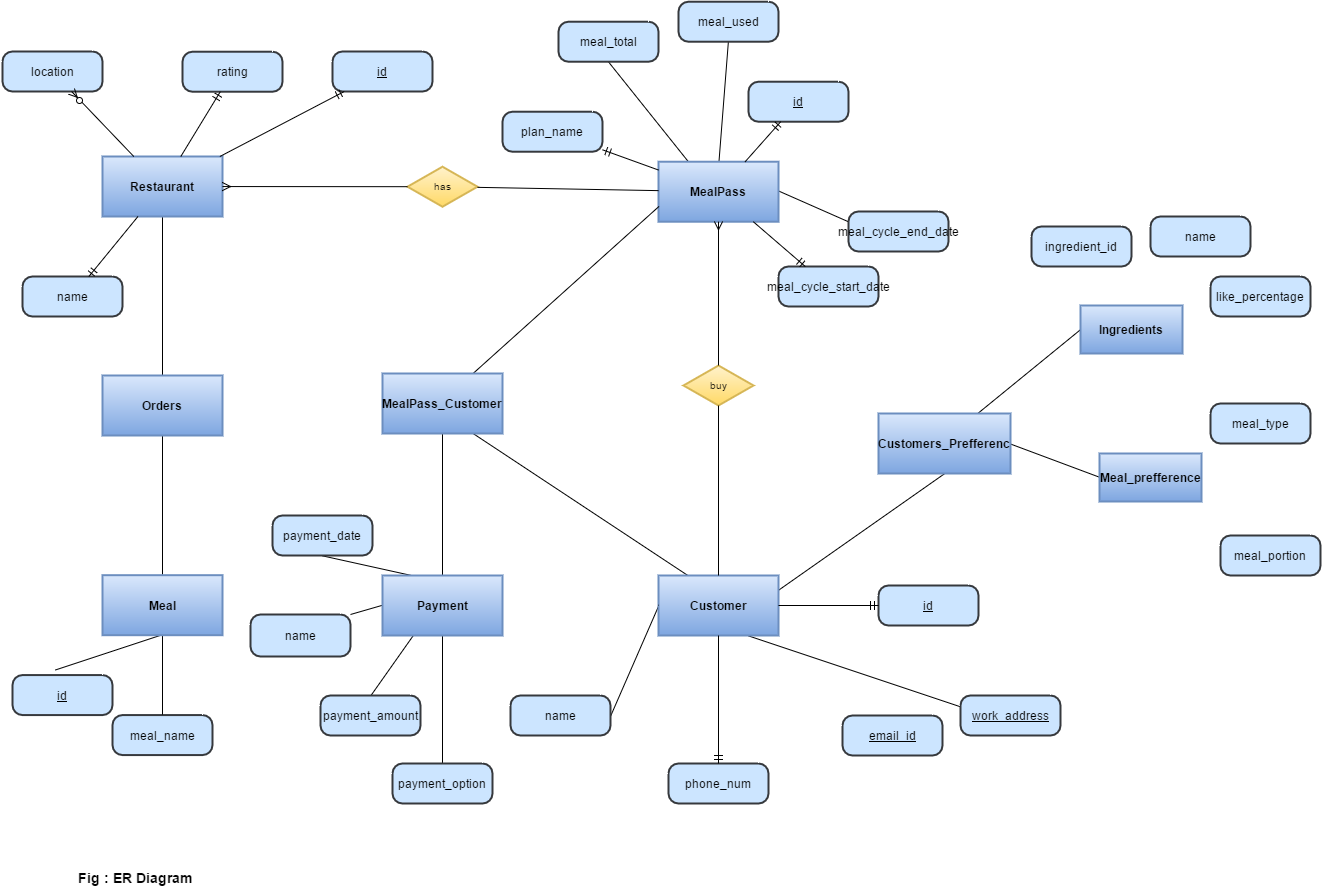

The diagram above was exported from draw.io. Its source (the exported page's mxGraphModel, read from the mxfile embedded in the PNG):
<mxGraphModel dx="1438" dy="960" grid="1" gridSize="10" guides="1" tooltips="1" connect="1" arrows="1" fold="1" page="0" pageScale="1" pageWidth="826" pageHeight="1169" background="#ffffff" math="0" shadow="0">
  <root>
    <mxCell id="0" style=";html=1;" />
    <mxCell id="1" style=";html=1;" parent="0" />
    <mxCell id="84" style="edgeStyle=none;rounded=0;html=1;exitX=0.5;exitY=0;entryX=0.5;entryY=1;startArrow=none;startFill=0;endArrow=none;endFill=0;jettySize=auto;orthogonalLoop=1;fontFamily=Helvetica;fontSize=14;" edge="1" parent="1" source="2" target="82">
      <mxGeometry relative="1" as="geometry" />
    </mxCell>
    <mxCell id="85" style="edgeStyle=none;rounded=0;html=1;exitX=0.25;exitY=0;entryX=0.5;entryY=1;startArrow=none;startFill=0;endArrow=none;endFill=0;jettySize=auto;orthogonalLoop=1;fontFamily=Helvetica;fontSize=14;" edge="1" parent="1" source="2" target="81">
      <mxGeometry relative="1" as="geometry" />
    </mxCell>
    <mxCell id="86" style="edgeStyle=none;rounded=0;html=1;exitX=1;exitY=0.5;entryX=0;entryY=0.25;startArrow=none;startFill=0;endArrow=none;endFill=0;jettySize=auto;orthogonalLoop=1;fontFamily=Helvetica;fontSize=14;" edge="1" parent="1" source="2" target="80">
      <mxGeometry relative="1" as="geometry" />
    </mxCell>
    <mxCell id="2" value="MealPass" style="strokeWidth=2;shape=mxgraph.er.entity;fontColor=#000000;buttonStyle=rect;fillColor=#dae8fc;buttonText=;fontStyle=1;html=1;strokeColor=#6c8ebf;gradientColor=#7ea6e0;" parent="1" vertex="1">
      <mxGeometry x="358" y="108.21739130434776" width="120" height="60" as="geometry" />
    </mxCell>
    <mxCell id="62" style="edgeStyle=none;rounded=0;html=1;exitX=0.5;exitY=1;startArrow=none;startFill=0;endArrow=none;endFill=0;jettySize=auto;orthogonalLoop=1;fontFamily=Helvetica;fontSize=14;" edge="1" parent="1" source="5" target="60">
      <mxGeometry relative="1" as="geometry" />
    </mxCell>
    <mxCell id="5" value="Restaurant" style="strokeWidth=2;shape=mxgraph.er.entity;fontColor=#000000;buttonStyle=rect;fillColor=#dae8fc;buttonText=;fontStyle=1;html=1;strokeColor=#6c8ebf;gradientColor=#7ea6e0;" parent="1" vertex="1">
      <mxGeometry x="-198" y="103" width="120" height="60" as="geometry" />
    </mxCell>
    <mxCell id="58" style="edgeStyle=none;rounded=0;html=1;exitX=0;exitY=0.5;entryX=1;entryY=0.5;startArrow=none;startFill=0;endArrow=none;endFill=0;jettySize=auto;orthogonalLoop=1;fontFamily=Helvetica;fontSize=14;" edge="1" parent="1" source="6" target="20">
      <mxGeometry relative="1" as="geometry" />
    </mxCell>
    <mxCell id="67" style="edgeStyle=none;rounded=0;html=1;exitX=1;exitY=0.25;entryX=0.5;entryY=1;startArrow=none;startFill=0;endArrow=none;endFill=0;jettySize=auto;orthogonalLoop=1;fontFamily=Helvetica;fontSize=14;" edge="1" parent="1" source="6" target="66">
      <mxGeometry relative="1" as="geometry" />
    </mxCell>
    <mxCell id="70" style="edgeStyle=none;rounded=0;html=1;exitX=0.75;exitY=1;startArrow=none;startFill=0;endArrow=none;endFill=0;jettySize=auto;orthogonalLoop=1;fontFamily=Helvetica;fontSize=14;" edge="1" parent="1" source="6">
      <mxGeometry relative="1" as="geometry">
        <mxPoint x="680" y="660" as="targetPoint" />
      </mxGeometry>
    </mxCell>
    <mxCell id="110" style="edgeStyle=none;rounded=0;html=1;exitX=0.25;exitY=0;entryX=0.75;entryY=1;startArrow=none;startFill=0;endArrow=none;endFill=0;jettySize=auto;orthogonalLoop=1;fontFamily=Helvetica;fontSize=14;" edge="1" parent="1" source="6" target="92">
      <mxGeometry relative="1" as="geometry" />
    </mxCell>
    <mxCell id="6" value="Customer" style="strokeWidth=2;shape=mxgraph.er.entity;fontColor=#000000;buttonStyle=rect;fillColor=#dae8fc;buttonText=;fontStyle=1;html=1;strokeColor=#6c8ebf;gradientColor=#7ea6e0;" parent="1" vertex="1">
      <mxGeometry x="358" y="522" width="120" height="60" as="geometry" />
    </mxCell>
    <mxCell id="7" value="buy" style="strokeWidth=2;shape=mxgraph.er.has;buttonText=;fontSize=10;buttonStyle=rhombus;fontColor=#000000;fontStyle=0;html=1;fillColor=#fff2cc;strokeColor=#d6b656;gradientColor=#ffd966;" parent="1" vertex="1">
      <mxGeometry x="383" y="312" width="70" height="40" as="geometry" />
    </mxCell>
    <mxCell id="8" value="has" style="strokeWidth=2;shape=mxgraph.er.has;buttonText=;fontSize=10;buttonStyle=rhombus;fontColor=#000000;fontStyle=0;html=1;fillColor=#fff2cc;strokeColor=#d6b656;gradientColor=#ffd966;" parent="1" vertex="1">
      <mxGeometry x="107" y="113.21739130434776" width="70" height="40" as="geometry" />
    </mxCell>
    <mxCell id="10" value="" style="edgeStyle=none;endArrow=ERmany;endFill=1;noEdgeStyle=1;html=1;" parent="1" source="8" target="5" edge="1">
      <mxGeometry width="100" height="100" relative="1" as="geometry">
        <mxPoint x="-188" y="332" as="sourcePoint" />
        <mxPoint x="-88" y="232" as="targetPoint" />
      </mxGeometry>
    </mxCell>
    <mxCell id="11" value="" style="edgeStyle=none;endArrow=none;noEdgeStyle=1;html=1;" parent="1" source="8" target="2" edge="1">
      <mxGeometry width="100" height="100" relative="1" as="geometry">
        <mxPoint x="338" y="173" as="sourcePoint" />
        <mxPoint x="197" y="7.217391304347757" as="targetPoint" />
      </mxGeometry>
    </mxCell>
    <mxCell id="12" value="" style="edgeStyle=none;endArrow=ERmany;endFill=1;noEdgeStyle=1;html=1;" parent="1" source="7" target="2" edge="1">
      <mxGeometry width="100" height="100" relative="1" as="geometry">
        <mxPoint x="32" y="282" as="sourcePoint" />
        <mxPoint x="32" y="342" as="targetPoint" />
      </mxGeometry>
    </mxCell>
    <mxCell id="13" value="" style="edgeStyle=none;endArrow=none;noEdgeStyle=1;html=1;" parent="1" source="7" target="6" edge="1">
      <mxGeometry width="100" height="100" relative="1" as="geometry">
        <mxPoint x="356.75" y="322" as="sourcePoint" />
        <mxPoint x="327" y="241" as="targetPoint" />
      </mxGeometry>
    </mxCell>
    <mxCell id="16" value="id" style="strokeWidth=2;shape=mxgraph.er.entity;fontColor=#000000;buttonStyle=round;fillColor=#cce5ff;buttonText=;fontStyle=4;html=1;strokeColor=#36393d;" parent="1" vertex="1">
      <mxGeometry x="448" y="28.217391304347757" width="100" height="40" as="geometry" />
    </mxCell>
    <mxCell id="17" value="meal_name" style="strokeWidth=2;shape=mxgraph.er.entity;fontColor=#000000;buttonStyle=round;fillColor=#cce5ff;buttonText=;html=1;strokeColor=#36393d;" parent="1" vertex="1">
      <mxGeometry x="-188" y="661.5703324808184" width="100" height="40" as="geometry" />
    </mxCell>
    <mxCell id="18" value="plan_name" style="strokeWidth=2;shape=mxgraph.er.entity;fontColor=#000000;buttonStyle=round;fillColor=#cce5ff;buttonText=;html=1;strokeColor=#36393d;" parent="1" vertex="1">
      <mxGeometry x="202" y="58.21739130434776" width="100" height="40" as="geometry" />
    </mxCell>
    <mxCell id="19" value="email_id" style="strokeWidth=2;shape=mxgraph.er.entity;fontColor=#000000;buttonStyle=round;fillColor=#cce5ff;buttonText=;fontStyle=4;html=1;strokeColor=#36393d;" parent="1" vertex="1">
      <mxGeometry x="542" y="662" width="100" height="40" as="geometry" />
    </mxCell>
    <mxCell id="20" value="name" style="strokeWidth=2;shape=mxgraph.er.entity;fontColor=#000000;buttonStyle=round;fillColor=#cce5ff;buttonText=;html=1;strokeColor=#36393d;" parent="1" vertex="1">
      <mxGeometry x="210" y="642" width="100" height="40" as="geometry" />
    </mxCell>
    <mxCell id="22" value="id" style="strokeWidth=2;shape=mxgraph.er.entity;fontColor=#000000;buttonStyle=round;fillColor=#cce5ff;buttonText=;fontStyle=4;html=1;strokeColor=#36393d;" parent="1" vertex="1">
      <mxGeometry x="578" y="532" width="100" height="40" as="geometry" />
    </mxCell>
    <mxCell id="23" value="phone_num" style="strokeWidth=2;shape=mxgraph.er.entity;fontColor=#000000;buttonStyle=round;fillColor=#cce5ff;buttonText=;html=1;strokeColor=#36393d;" parent="1" vertex="1">
      <mxGeometry x="368" y="710" width="100" height="40" as="geometry" />
    </mxCell>
    <mxCell id="24" value="name" style="strokeWidth=2;shape=mxgraph.er.entity;fontColor=#000000;buttonStyle=round;fillColor=#cce5ff;buttonText=;html=1;strokeColor=#36393d;" parent="1" vertex="1">
      <mxGeometry x="-278" y="223" width="100" height="40" as="geometry" />
    </mxCell>
    <mxCell id="25" value="id" style="strokeWidth=2;shape=mxgraph.er.entity;fontColor=#000000;buttonStyle=round;fillColor=#cce5ff;buttonText=;fontStyle=4;html=1;strokeColor=#36393d;" parent="1" vertex="1">
      <mxGeometry x="32" y="-2" width="100" height="40" as="geometry" />
    </mxCell>
    <mxCell id="27" value="rating" style="strokeWidth=2;shape=mxgraph.er.entity;fontColor=#000000;buttonStyle=round;fillColor=#cce5ff;buttonText=;html=1;strokeColor=#36393d;" parent="1" vertex="1">
      <mxGeometry x="-118" y="-1.7826086956522431" width="100" height="40" as="geometry" />
    </mxCell>
    <mxCell id="28" value="location" style="strokeWidth=2;shape=mxgraph.er.entity;fontColor=#000000;buttonStyle=round;fillColor=#cce5ff;buttonText=;html=1;strokeColor=#36393d;" parent="1" vertex="1">
      <mxGeometry x="-298" y="-2" width="100" height="40" as="geometry" />
    </mxCell>
    <mxCell id="42" value="meal_cycle_start_date" style="strokeWidth=2;shape=mxgraph.er.entity;fontColor=#000000;buttonStyle=round;fillColor=#cce5ff;buttonText=;html=1;strokeColor=#36393d;" parent="1" vertex="1">
      <mxGeometry x="478" y="213" width="100" height="40" as="geometry" />
    </mxCell>
    <mxCell id="44" value="" style="edgeStyle=none;endArrow=ERzeroToMany;endFill=1;html=1;" parent="1" source="5" target="28" edge="1">
      <mxGeometry width="100" height="100" relative="1" as="geometry">
        <mxPoint x="-148" y="152" as="sourcePoint" />
        <mxPoint x="-118" y="72" as="targetPoint" />
      </mxGeometry>
    </mxCell>
    <mxCell id="46" value="" style="edgeStyle=none;endArrow=ERmandOne;html=1;" parent="1" source="5" target="24" edge="1">
      <mxGeometry width="100" height="100" relative="1" as="geometry">
        <mxPoint x="-48" y="212" as="sourcePoint" />
        <mxPoint x="-118" y="82" as="targetPoint" />
      </mxGeometry>
    </mxCell>
    <mxCell id="47" value="" style="edgeStyle=none;endArrow=ERmandOne;html=1;" parent="1" source="5" target="25" edge="1">
      <mxGeometry width="100" height="100" relative="1" as="geometry">
        <mxPoint x="112" y="172" as="sourcePoint" />
        <mxPoint x="-15.85714285714289" y="173" as="targetPoint" />
      </mxGeometry>
    </mxCell>
    <mxCell id="49" value="" style="edgeStyle=none;endArrow=ERmandOne;html=1;" parent="1" source="5" target="27" edge="1">
      <mxGeometry width="100" height="100" relative="1" as="geometry">
        <mxPoint x="63.818181818181756" y="53" as="sourcePoint" />
        <mxPoint x="-28" y="72" as="targetPoint" />
      </mxGeometry>
    </mxCell>
    <mxCell id="50" value="" style="edgeStyle=none;endArrow=ERmandOne;html=1;" parent="1" source="2" target="18" edge="1">
      <mxGeometry width="100" height="100" relative="1" as="geometry">
        <mxPoint x="222" y="272" as="sourcePoint" />
        <mxPoint x="312" y="172" as="targetPoint" />
      </mxGeometry>
    </mxCell>
    <mxCell id="52" value="" style="edgeStyle=none;endArrow=ERmandOne;html=1;" parent="1" source="2" target="16" edge="1">
      <mxGeometry width="100" height="100" relative="1" as="geometry">
        <mxPoint x="378" y="48.21739130434776" as="sourcePoint" />
        <mxPoint x="418" y="72" as="targetPoint" />
      </mxGeometry>
    </mxCell>
    <mxCell id="53" value="" style="edgeStyle=none;endArrow=ERmandOne;html=1;" parent="1" source="2" target="42" edge="1">
      <mxGeometry width="100" height="100" relative="1" as="geometry">
        <mxPoint x="532" y="162" as="sourcePoint" />
        <mxPoint x="454.66666666666674" y="118.21739130434776" as="targetPoint" />
      </mxGeometry>
    </mxCell>
    <mxCell id="54" value="" style="edgeStyle=none;endArrow=ERmandOne;html=1;" parent="1" source="6" target="22" edge="1">
      <mxGeometry width="100" height="100" relative="1" as="geometry">
        <mxPoint x="522" y="392" as="sourcePoint" />
        <mxPoint x="462.81651376146783" y="178.21739130434776" as="targetPoint" />
      </mxGeometry>
    </mxCell>
    <mxCell id="55" value="" style="edgeStyle=none;endArrow=ERmandOne;html=1;" parent="1" source="6" target="23" edge="1">
      <mxGeometry width="100" height="100" relative="1" as="geometry">
        <mxPoint x="302" y="432" as="sourcePoint" />
        <mxPoint x="513.5555555555557" y="462" as="targetPoint" />
      </mxGeometry>
    </mxCell>
    <mxCell id="59" value="&lt;b&gt;Fig : ER Diagram&lt;/b&gt;" style="text;html=1;strokeColor=none;fillColor=none;spacingLeft=4;spacingRight=4;whiteSpace=wrap;overflow=hidden;rotatable=0;points=[[0,0.5],[1,0.5]];portConstraint=eastwest;fontFamily=Helvetica;fontSize=14;" vertex="1" parent="1">
      <mxGeometry x="-228" y="810" width="200" height="26" as="geometry" />
    </mxCell>
    <mxCell id="64" style="edgeStyle=none;rounded=0;html=1;exitX=0.5;exitY=1;entryX=0.5;entryY=0;startArrow=none;startFill=0;endArrow=none;endFill=0;jettySize=auto;orthogonalLoop=1;fontFamily=Helvetica;fontSize=14;" edge="1" parent="1" source="60" target="61">
      <mxGeometry relative="1" as="geometry" />
    </mxCell>
    <mxCell id="60" value="Orders" style="strokeWidth=2;shape=mxgraph.er.entity;fontColor=#000000;buttonStyle=rect;fillColor=#dae8fc;buttonText=;fontStyle=1;html=1;strokeColor=#6c8ebf;gradientColor=#7ea6e0;" vertex="1" parent="1">
      <mxGeometry x="-198" y="322" width="120" height="60" as="geometry" />
    </mxCell>
    <mxCell id="95" style="edgeStyle=none;rounded=0;html=1;exitX=0.5;exitY=1;entryX=0.435;entryY=-0.122;entryPerimeter=0;startArrow=none;startFill=0;endArrow=none;endFill=0;jettySize=auto;orthogonalLoop=1;fontFamily=Helvetica;fontSize=14;" edge="1" parent="1" source="61" target="94">
      <mxGeometry relative="1" as="geometry" />
    </mxCell>
    <mxCell id="96" style="edgeStyle=none;rounded=0;html=1;exitX=0.5;exitY=1;entryX=0.5;entryY=0;startArrow=none;startFill=0;endArrow=none;endFill=0;jettySize=auto;orthogonalLoop=1;fontFamily=Helvetica;fontSize=14;" edge="1" parent="1" source="61" target="17">
      <mxGeometry relative="1" as="geometry" />
    </mxCell>
    <mxCell id="61" value="Meal" style="strokeWidth=2;shape=mxgraph.er.entity;fontColor=#000000;buttonStyle=rect;fillColor=#dae8fc;buttonText=;fontStyle=1;html=1;strokeColor=#6c8ebf;gradientColor=#7ea6e0;" vertex="1" parent="1">
      <mxGeometry x="-198" y="521.6896551724137" width="120" height="60" as="geometry" />
    </mxCell>
    <mxCell id="87" style="edgeStyle=none;rounded=0;html=1;exitX=0.75;exitY=0;entryX=0;entryY=0.5;startArrow=none;startFill=0;endArrow=none;endFill=0;jettySize=auto;orthogonalLoop=1;fontFamily=Helvetica;fontSize=14;" edge="1" parent="1" source="66" target="72">
      <mxGeometry relative="1" as="geometry" />
    </mxCell>
    <mxCell id="88" style="edgeStyle=none;rounded=0;html=1;exitX=1;exitY=0.5;entryX=0;entryY=0.5;startArrow=none;startFill=0;endArrow=none;endFill=0;jettySize=auto;orthogonalLoop=1;fontFamily=Helvetica;fontSize=14;" edge="1" parent="1" source="66" target="73">
      <mxGeometry relative="1" as="geometry" />
    </mxCell>
    <mxCell id="66" value="Customers_Prefferenc" style="strokeWidth=2;shape=mxgraph.er.entity;fontColor=#000000;buttonStyle=rect;fillColor=#dae8fc;buttonText=;fontStyle=1;html=1;strokeColor=#6c8ebf;gradientColor=#7ea6e0;" vertex="1" parent="1">
      <mxGeometry x="578" y="360" width="132" height="60" as="geometry" />
    </mxCell>
    <mxCell id="71" value="work_address" style="strokeWidth=2;shape=mxgraph.er.entity;fontColor=#000000;buttonStyle=round;fillColor=#cce5ff;buttonText=;fontStyle=4;html=1;strokeColor=#36393d;" vertex="1" parent="1">
      <mxGeometry x="660" y="642" width="100" height="40" as="geometry" />
    </mxCell>
    <mxCell id="72" value="Ingredients" style="strokeWidth=2;shape=mxgraph.er.entity;fontColor=#000000;buttonStyle=rect;fillColor=#dae8fc;buttonText=;fontStyle=1;html=1;strokeColor=#6c8ebf;gradientColor=#7ea6e0;" vertex="1" parent="1">
      <mxGeometry x="780" y="252" width="102" height="48" as="geometry" />
    </mxCell>
    <mxCell id="73" value="Meal_prefference" style="strokeWidth=2;shape=mxgraph.er.entity;fontColor=#000000;buttonStyle=rect;fillColor=#dae8fc;buttonText=;fontStyle=1;html=1;strokeColor=#6c8ebf;gradientColor=#7ea6e0;" vertex="1" parent="1">
      <mxGeometry x="799" y="400" width="102" height="48" as="geometry" />
    </mxCell>
    <mxCell id="74" value="ingredient_id" style="strokeWidth=2;shape=mxgraph.er.entity;fontColor=#000000;buttonStyle=round;fillColor=#cce5ff;buttonText=;html=1;strokeColor=#36393d;" vertex="1" parent="1">
      <mxGeometry x="731" y="173" width="100" height="40" as="geometry" />
    </mxCell>
    <mxCell id="75" style="edgeStyle=none;rounded=0;html=1;exitX=0.75;exitY=1;entryX=0.75;entryY=1;startArrow=none;startFill=0;endArrow=none;endFill=0;jettySize=auto;orthogonalLoop=1;fontFamily=Helvetica;fontSize=14;" edge="1" parent="1" source="74" target="74">
      <mxGeometry relative="1" as="geometry" />
    </mxCell>
    <mxCell id="76" value="like_percentage" style="strokeWidth=2;shape=mxgraph.er.entity;fontColor=#000000;buttonStyle=round;fillColor=#cce5ff;buttonText=;html=1;strokeColor=#36393d;" vertex="1" parent="1">
      <mxGeometry x="910" y="223" width="100" height="40" as="geometry" />
    </mxCell>
    <mxCell id="79" value="name" style="strokeWidth=2;shape=mxgraph.er.entity;fontColor=#000000;buttonStyle=round;fillColor=#cce5ff;buttonText=;html=1;strokeColor=#36393d;" vertex="1" parent="1">
      <mxGeometry x="850" y="163" width="100" height="40" as="geometry" />
    </mxCell>
    <mxCell id="80" value="meal_cycle_end_date" style="strokeWidth=2;shape=mxgraph.er.entity;fontColor=#000000;buttonStyle=round;fillColor=#cce5ff;buttonText=;html=1;strokeColor=#36393d;" vertex="1" parent="1">
      <mxGeometry x="548" y="158" width="100" height="40" as="geometry" />
    </mxCell>
    <mxCell id="81" value="meal_total" style="strokeWidth=2;shape=mxgraph.er.entity;fontColor=#000000;buttonStyle=round;fillColor=#cce5ff;buttonText=;html=1;strokeColor=#36393d;" vertex="1" parent="1">
      <mxGeometry x="258" y="-31.782608695652243" width="100" height="40" as="geometry" />
    </mxCell>
    <mxCell id="82" value="meal_used" style="strokeWidth=2;shape=mxgraph.er.entity;fontColor=#000000;buttonStyle=round;fillColor=#cce5ff;buttonText=;html=1;strokeColor=#36393d;" vertex="1" parent="1">
      <mxGeometry x="378" y="-51.78260869565224" width="100" height="40" as="geometry" />
    </mxCell>
    <mxCell id="83" style="edgeStyle=none;rounded=0;html=1;exitX=0.5;exitY=1;startArrow=none;startFill=0;endArrow=none;endFill=0;jettySize=auto;orthogonalLoop=1;fontFamily=Helvetica;fontSize=14;" edge="1" parent="1" source="82" target="82">
      <mxGeometry relative="1" as="geometry" />
    </mxCell>
    <mxCell id="89" value="meal_type" style="strokeWidth=2;shape=mxgraph.er.entity;fontColor=#000000;buttonStyle=round;fillColor=#cce5ff;buttonText=;html=1;strokeColor=#36393d;" vertex="1" parent="1">
      <mxGeometry x="910" y="350" width="100" height="40" as="geometry" />
    </mxCell>
    <mxCell id="90" value="meal_portion" style="strokeWidth=2;shape=mxgraph.er.entity;fontColor=#000000;buttonStyle=round;fillColor=#cce5ff;buttonText=;html=1;strokeColor=#36393d;" vertex="1" parent="1">
      <mxGeometry x="920" y="482" width="100" height="40" as="geometry" />
    </mxCell>
    <mxCell id="111" style="edgeStyle=none;rounded=0;html=1;exitX=0.75;exitY=0;entryX=0;entryY=0.75;startArrow=none;startFill=0;endArrow=none;endFill=0;jettySize=auto;orthogonalLoop=1;fontFamily=Helvetica;fontSize=14;" edge="1" parent="1" source="92" target="2">
      <mxGeometry relative="1" as="geometry" />
    </mxCell>
    <mxCell id="112" style="edgeStyle=none;rounded=0;html=1;exitX=0.5;exitY=1;entryX=0.5;entryY=0;startArrow=none;startFill=0;endArrow=none;endFill=0;jettySize=auto;orthogonalLoop=1;fontFamily=Helvetica;fontSize=14;" edge="1" parent="1" source="92" target="93">
      <mxGeometry relative="1" as="geometry" />
    </mxCell>
    <mxCell id="92" value="MealPass_Customer" style="strokeWidth=2;shape=mxgraph.er.entity;fontColor=#000000;buttonStyle=rect;fillColor=#dae8fc;buttonText=;fontStyle=1;html=1;strokeColor=#6c8ebf;gradientColor=#7ea6e0;" vertex="1" parent="1">
      <mxGeometry x="82" y="320" width="120" height="60" as="geometry" />
    </mxCell>
    <mxCell id="102" style="edgeStyle=none;rounded=0;html=1;exitX=0;exitY=0.5;startArrow=none;startFill=0;endArrow=none;endFill=0;jettySize=auto;orthogonalLoop=1;fontFamily=Helvetica;fontSize=14;" edge="1" parent="1" source="93">
      <mxGeometry relative="1" as="geometry">
        <mxPoint x="50" y="561" as="targetPoint" />
      </mxGeometry>
    </mxCell>
    <mxCell id="103" style="edgeStyle=none;rounded=0;html=1;exitX=0.25;exitY=1;entryX=0.5;entryY=0;startArrow=none;startFill=0;endArrow=none;endFill=0;jettySize=auto;orthogonalLoop=1;fontFamily=Helvetica;fontSize=14;" edge="1" parent="1" source="93" target="101">
      <mxGeometry relative="1" as="geometry" />
    </mxCell>
    <mxCell id="106" style="edgeStyle=none;rounded=0;html=1;exitX=0.5;exitY=1;startArrow=none;startFill=0;endArrow=none;endFill=0;jettySize=auto;orthogonalLoop=1;fontFamily=Helvetica;fontSize=14;" edge="1" parent="1" source="93" target="104">
      <mxGeometry relative="1" as="geometry" />
    </mxCell>
    <mxCell id="108" style="edgeStyle=none;rounded=0;html=1;exitX=0.25;exitY=0;entryX=0.5;entryY=1;startArrow=none;startFill=0;endArrow=none;endFill=0;jettySize=auto;orthogonalLoop=1;fontFamily=Helvetica;fontSize=14;" edge="1" parent="1" source="93" target="107">
      <mxGeometry relative="1" as="geometry" />
    </mxCell>
    <mxCell id="93" value="Payment" style="strokeWidth=2;shape=mxgraph.er.entity;fontColor=#000000;buttonStyle=rect;fillColor=#dae8fc;buttonText=;fontStyle=1;html=1;strokeColor=#6c8ebf;gradientColor=#7ea6e0;" vertex="1" parent="1">
      <mxGeometry x="82" y="522" width="120" height="60" as="geometry" />
    </mxCell>
    <mxCell id="94" value="&lt;u&gt;id&lt;/u&gt;" style="strokeWidth=2;shape=mxgraph.er.entity;fontColor=#000000;buttonStyle=round;fillColor=#cce5ff;buttonText=;html=1;strokeColor=#36393d;" vertex="1" parent="1">
      <mxGeometry x="-288" y="621.5703324808184" width="100" height="40" as="geometry" />
    </mxCell>
    <mxCell id="99" style="edgeStyle=none;rounded=0;html=1;exitX=0;exitY=0.5;startArrow=none;startFill=0;endArrow=none;endFill=0;jettySize=auto;orthogonalLoop=1;fontFamily=Helvetica;fontSize=14;" edge="1" parent="1" source="6" target="6">
      <mxGeometry relative="1" as="geometry" />
    </mxCell>
    <mxCell id="100" value="name" style="strokeWidth=2;shape=mxgraph.er.entity;fontColor=#000000;buttonStyle=round;fillColor=#cce5ff;buttonText=;html=1;strokeColor=#36393d;" vertex="1" parent="1">
      <mxGeometry x="-50" y="561" width="100" height="42" as="geometry" />
    </mxCell>
    <mxCell id="101" value="payment_amount" style="strokeWidth=2;shape=mxgraph.er.entity;fontColor=#000000;buttonStyle=round;fillColor=#cce5ff;buttonText=;html=1;strokeColor=#36393d;" vertex="1" parent="1">
      <mxGeometry x="20" y="642" width="100" height="40" as="geometry" />
    </mxCell>
    <mxCell id="104" value="payment_option" style="strokeWidth=2;shape=mxgraph.er.entity;fontColor=#000000;buttonStyle=round;fillColor=#cce5ff;buttonText=;html=1;strokeColor=#36393d;" vertex="1" parent="1">
      <mxGeometry x="92" y="710" width="100" height="40" as="geometry" />
    </mxCell>
    <mxCell id="107" value="payment_date" style="strokeWidth=2;shape=mxgraph.er.entity;fontColor=#000000;buttonStyle=round;fillColor=#cce5ff;buttonText=;html=1;strokeColor=#36393d;" vertex="1" parent="1">
      <mxGeometry x="-28" y="462" width="100" height="40" as="geometry" />
    </mxCell>
  </root>
</mxGraphModel>